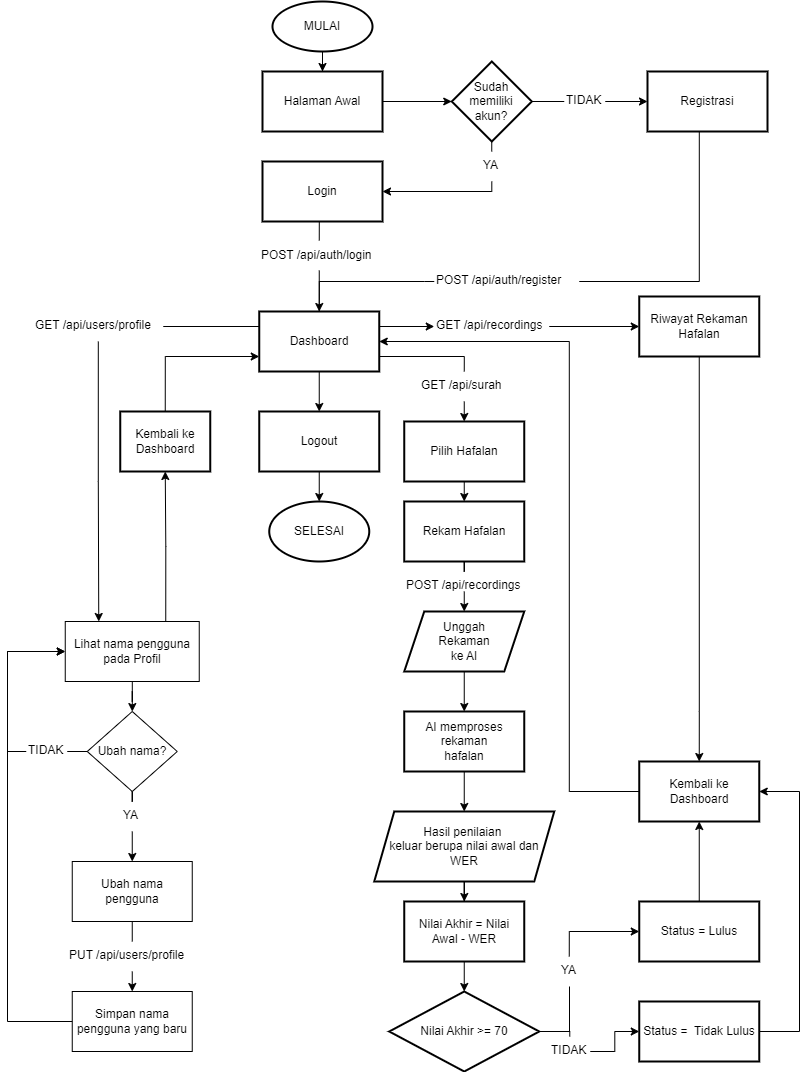

The diagram above was exported from draw.io. Its source (the exported page's mxGraphModel, read from the mxfile embedded in the PNG):
<mxGraphModel dx="959" dy="560" grid="1" gridSize="10" guides="1" tooltips="1" connect="1" arrows="1" fold="1" page="1" pageScale="1" pageWidth="850" pageHeight="1100" math="0" shadow="0">
  <root>
    <mxCell id="0" />
    <mxCell id="1" parent="0" />
    <mxCell id="8GYrxeTsjx4_WlC2TdFF-3" value="" style="edgeStyle=orthogonalEdgeStyle;rounded=0;orthogonalLoop=1;jettySize=auto;html=1;entryX=0.5;entryY=0;entryDx=0;entryDy=0;" parent="1" source="8GYrxeTsjx4_WlC2TdFF-1" target="99" edge="1">
      <mxGeometry relative="1" as="geometry" />
    </mxCell>
    <mxCell id="8GYrxeTsjx4_WlC2TdFF-1" value="MULAI" style="strokeWidth=2;html=1;shape=mxgraph.flowchart.start_1;whiteSpace=wrap;" parent="1" vertex="1">
      <mxGeometry x="275" y="10" width="100" height="50" as="geometry" />
    </mxCell>
    <mxCell id="17" style="edgeStyle=orthogonalEdgeStyle;rounded=0;html=1;entryX=0.5;entryY=0;entryDx=0;entryDy=0;exitX=0.5;exitY=1;exitDx=0;exitDy=0;endArrow=none;endFill=0;" parent="1" source="8GYrxeTsjx4_WlC2TdFF-2" edge="1">
      <mxGeometry relative="1" as="geometry">
        <mxPoint x="321.75" y="249" as="targetPoint" />
      </mxGeometry>
    </mxCell>
    <mxCell id="8GYrxeTsjx4_WlC2TdFF-2" value="Login" style="whiteSpace=wrap;html=1;strokeWidth=2;" parent="1" vertex="1">
      <mxGeometry x="265" y="170" width="120" height="60" as="geometry" />
    </mxCell>
    <mxCell id="8GYrxeTsjx4_WlC2TdFF-9" value="" style="edgeStyle=orthogonalEdgeStyle;rounded=0;orthogonalLoop=1;jettySize=auto;html=1;exitX=1;exitY=0.5;exitDx=0;exitDy=0;entryX=0;entryY=0.5;entryDx=0;entryDy=0;" parent="1" source="65" target="8GYrxeTsjx4_WlC2TdFF-8" edge="1">
      <mxGeometry relative="1" as="geometry" />
    </mxCell>
    <mxCell id="66" style="edgeStyle=orthogonalEdgeStyle;rounded=0;html=1;entryX=0;entryY=0.5;entryDx=0;entryDy=0;startArrow=none;startFill=0;endArrow=none;endFill=0;exitX=1;exitY=0.5;exitDx=0;exitDy=0;" parent="1" source="8GYrxeTsjx4_WlC2TdFF-4" target="65" edge="1">
      <mxGeometry relative="1" as="geometry">
        <mxPoint x="521.75" y="210" as="sourcePoint" />
      </mxGeometry>
    </mxCell>
    <mxCell id="76" style="edgeStyle=orthogonalEdgeStyle;rounded=0;html=1;entryX=0.5;entryY=0;entryDx=0;entryDy=0;startArrow=none;startFill=0;endArrow=none;endFill=0;exitX=0.5;exitY=1;exitDx=0;exitDy=0;" parent="1" source="8GYrxeTsjx4_WlC2TdFF-4" target="72" edge="1">
      <mxGeometry relative="1" as="geometry" />
    </mxCell>
    <mxCell id="8GYrxeTsjx4_WlC2TdFF-4" value="Sudah memiliki akun?" style="rhombus;whiteSpace=wrap;html=1;strokeWidth=2;" parent="1" vertex="1">
      <mxGeometry x="454.25" y="70" width="80" height="80" as="geometry" />
    </mxCell>
    <mxCell id="8GYrxeTsjx4_WlC2TdFF-18" style="edgeStyle=orthogonalEdgeStyle;rounded=0;orthogonalLoop=1;jettySize=auto;html=1;entryX=0.5;entryY=0;entryDx=0;entryDy=0;startArrow=none;exitX=0;exitY=0.5;exitDx=0;exitDy=0;" parent="1" source="8GYrxeTsjx4_WlC2TdFF-20" target="8GYrxeTsjx4_WlC2TdFF-10" edge="1">
      <mxGeometry relative="1" as="geometry">
        <mxPoint x="431.75" y="290" as="sourcePoint" />
        <mxPoint x="651.75" y="300" as="targetPoint" />
        <Array as="points">
          <mxPoint x="426.75" y="290" />
          <mxPoint x="321.75" y="290" />
        </Array>
      </mxGeometry>
    </mxCell>
    <mxCell id="8GYrxeTsjx4_WlC2TdFF-8" value="Registrasi" style="whiteSpace=wrap;html=1;strokeWidth=2;" parent="1" vertex="1">
      <mxGeometry x="650" y="80" width="120" height="60" as="geometry" />
    </mxCell>
    <mxCell id="22" style="edgeStyle=orthogonalEdgeStyle;rounded=0;html=1;entryX=0.5;entryY=0;entryDx=0;entryDy=0;endArrow=none;endFill=0;exitX=1;exitY=0.75;exitDx=0;exitDy=0;" parent="1" source="8GYrxeTsjx4_WlC2TdFF-10" target="21" edge="1">
      <mxGeometry relative="1" as="geometry" />
    </mxCell>
    <mxCell id="39" style="edgeStyle=orthogonalEdgeStyle;rounded=0;html=1;entryX=0;entryY=0.5;entryDx=0;entryDy=0;startArrow=none;startFill=0;endArrow=classic;endFill=1;exitX=1;exitY=0.25;exitDx=0;exitDy=0;" parent="1" source="8GYrxeTsjx4_WlC2TdFF-10" target="38" edge="1">
      <mxGeometry relative="1" as="geometry" />
    </mxCell>
    <mxCell id="52" style="edgeStyle=orthogonalEdgeStyle;rounded=0;html=1;entryX=0.5;entryY=0;entryDx=0;entryDy=0;startArrow=none;startFill=0;endArrow=classic;endFill=1;" parent="1" source="8GYrxeTsjx4_WlC2TdFF-10" target="4" edge="1">
      <mxGeometry relative="1" as="geometry" />
    </mxCell>
    <mxCell id="93" style="edgeStyle=orthogonalEdgeStyle;rounded=0;html=1;exitX=0;exitY=0.25;exitDx=0;exitDy=0;entryX=1;entryY=0.5;entryDx=0;entryDy=0;endArrow=none;endFill=0;" edge="1" parent="1" source="8GYrxeTsjx4_WlC2TdFF-10" target="49">
      <mxGeometry relative="1" as="geometry" />
    </mxCell>
    <mxCell id="8GYrxeTsjx4_WlC2TdFF-10" value="Dashboard" style="whiteSpace=wrap;html=1;strokeWidth=2;" parent="1" vertex="1">
      <mxGeometry x="261.75" y="320" width="120" height="60" as="geometry" />
    </mxCell>
    <mxCell id="18" style="edgeStyle=orthogonalEdgeStyle;rounded=0;html=1;entryX=0.5;entryY=0;entryDx=0;entryDy=0;endArrow=none;endFill=0;" parent="1" target="8GYrxeTsjx4_WlC2TdFF-10" edge="1">
      <mxGeometry relative="1" as="geometry">
        <mxPoint x="321.75" y="279" as="sourcePoint" />
      </mxGeometry>
    </mxCell>
    <mxCell id="uesrFVZmRoZ6uTbdgzzE-5" style="edgeStyle=orthogonalEdgeStyle;rounded=0;orthogonalLoop=1;jettySize=auto;html=1;entryX=0.5;entryY=0;entryDx=0;entryDy=0;exitX=0.5;exitY=1;exitDx=0;exitDy=0;" parent="1" source="8GYrxeTsjx4_WlC2TdFF-21" target="uesrFVZmRoZ6uTbdgzzE-4" edge="1">
      <mxGeometry relative="1" as="geometry" />
    </mxCell>
    <mxCell id="8GYrxeTsjx4_WlC2TdFF-21" value="Pilih Hafalan" style="whiteSpace=wrap;html=1;strokeWidth=2;" parent="1" vertex="1">
      <mxGeometry x="406.75" y="430" width="120" height="60" as="geometry" />
    </mxCell>
    <mxCell id="uesrFVZmRoZ6uTbdgzzE-28" value="" style="edgeStyle=orthogonalEdgeStyle;rounded=0;orthogonalLoop=1;jettySize=auto;html=1;" parent="1" source="8GYrxeTsjx4_WlC2TdFF-26" target="uesrFVZmRoZ6uTbdgzzE-27" edge="1">
      <mxGeometry relative="1" as="geometry" />
    </mxCell>
    <mxCell id="95" style="edgeStyle=orthogonalEdgeStyle;rounded=0;html=1;entryX=0.5;entryY=1;entryDx=0;entryDy=0;exitX=0.75;exitY=0;exitDx=0;exitDy=0;" edge="1" parent="1" source="8GYrxeTsjx4_WlC2TdFF-26" target="91">
      <mxGeometry relative="1" as="geometry" />
    </mxCell>
    <mxCell id="8GYrxeTsjx4_WlC2TdFF-26" value="Lihat nama pengguna pada Profil" style="rounded=0;whiteSpace=wrap;html=1;" parent="1" vertex="1">
      <mxGeometry x="67.75" y="630" width="134" height="60" as="geometry" />
    </mxCell>
    <mxCell id="29" style="edgeStyle=orthogonalEdgeStyle;rounded=0;html=1;startArrow=none;startFill=0;endArrow=none;endFill=0;exitX=0.5;exitY=1;exitDx=0;exitDy=0;" parent="1" source="uesrFVZmRoZ6uTbdgzzE-4" target="27" edge="1">
      <mxGeometry relative="1" as="geometry" />
    </mxCell>
    <mxCell id="uesrFVZmRoZ6uTbdgzzE-4" value="Rekam Hafalan" style="whiteSpace=wrap;html=1;strokeWidth=2;" parent="1" vertex="1">
      <mxGeometry x="406.75" y="510" width="120" height="60" as="geometry" />
    </mxCell>
    <mxCell id="uesrFVZmRoZ6uTbdgzzE-18" value="" style="edgeStyle=orthogonalEdgeStyle;rounded=0;orthogonalLoop=1;jettySize=auto;html=1;" parent="1" source="uesrFVZmRoZ6uTbdgzzE-11" target="uesrFVZmRoZ6uTbdgzzE-17" edge="1">
      <mxGeometry relative="1" as="geometry" />
    </mxCell>
    <mxCell id="uesrFVZmRoZ6uTbdgzzE-11" value="AI memproses rekaman&lt;br&gt;hafalan" style="whiteSpace=wrap;html=1;strokeWidth=2;" parent="1" vertex="1">
      <mxGeometry x="406.75" y="720" width="120" height="60" as="geometry" />
    </mxCell>
    <mxCell id="3A_A3IRJESycu6nVLtCw-4" value="" style="edgeStyle=orthogonalEdgeStyle;rounded=0;orthogonalLoop=1;jettySize=auto;html=1;" parent="1" source="uesrFVZmRoZ6uTbdgzzE-17" target="3A_A3IRJESycu6nVLtCw-3" edge="1">
      <mxGeometry relative="1" as="geometry" />
    </mxCell>
    <mxCell id="uesrFVZmRoZ6uTbdgzzE-17" value="Hasil penilaian&amp;nbsp;&lt;div&gt;keluar berupa nilai awal dan WER&lt;/div&gt;" style="shape=parallelogram;perimeter=parallelogramPerimeter;whiteSpace=wrap;html=1;fixedSize=1;strokeWidth=2;" parent="1" vertex="1">
      <mxGeometry x="376.75" y="820" width="180" height="70" as="geometry" />
    </mxCell>
    <mxCell id="uesrFVZmRoZ6uTbdgzzE-22" style="edgeStyle=orthogonalEdgeStyle;rounded=0;orthogonalLoop=1;jettySize=auto;html=1;entryX=0.5;entryY=0;entryDx=0;entryDy=0;" parent="1" source="uesrFVZmRoZ6uTbdgzzE-20" target="uesrFVZmRoZ6uTbdgzzE-11" edge="1">
      <mxGeometry relative="1" as="geometry" />
    </mxCell>
    <mxCell id="uesrFVZmRoZ6uTbdgzzE-20" value="Unggah &lt;br&gt;Rekaman&lt;br&gt;ke AI" style="shape=parallelogram;perimeter=parallelogramPerimeter;whiteSpace=wrap;html=1;fixedSize=1;strokeWidth=2;" parent="1" vertex="1">
      <mxGeometry x="406.75" y="620" width="120" height="60" as="geometry" />
    </mxCell>
    <mxCell id="67" style="edgeStyle=orthogonalEdgeStyle;rounded=0;html=1;exitX=0;exitY=0.5;exitDx=0;exitDy=0;entryX=1;entryY=0.5;entryDx=0;entryDy=0;startArrow=none;startFill=0;endArrow=none;endFill=0;" parent="1" source="uesrFVZmRoZ6uTbdgzzE-27" target="63" edge="1">
      <mxGeometry relative="1" as="geometry" />
    </mxCell>
    <mxCell id="71" style="edgeStyle=orthogonalEdgeStyle;rounded=0;html=1;startArrow=none;startFill=0;endArrow=none;endFill=0;" parent="1" source="uesrFVZmRoZ6uTbdgzzE-27" target="70" edge="1">
      <mxGeometry relative="1" as="geometry" />
    </mxCell>
    <mxCell id="uesrFVZmRoZ6uTbdgzzE-27" value="Ubah nama?" style="rhombus;whiteSpace=wrap;html=1;rounded=0;" parent="1" vertex="1">
      <mxGeometry x="89.75" y="720" width="90" height="80" as="geometry" />
    </mxCell>
    <mxCell id="56" style="edgeStyle=orthogonalEdgeStyle;rounded=0;html=1;entryX=0.5;entryY=0;entryDx=0;entryDy=0;startArrow=none;startFill=0;endArrow=none;endFill=0;" parent="1" source="uesrFVZmRoZ6uTbdgzzE-29" target="55" edge="1">
      <mxGeometry relative="1" as="geometry" />
    </mxCell>
    <mxCell id="uesrFVZmRoZ6uTbdgzzE-29" value="Ubah nama pengguna" style="whiteSpace=wrap;html=1;rounded=0;" parent="1" vertex="1">
      <mxGeometry x="74.75" y="870" width="120" height="60" as="geometry" />
    </mxCell>
    <mxCell id="51" style="edgeStyle=orthogonalEdgeStyle;rounded=0;html=1;exitX=0.5;exitY=1;exitDx=0;exitDy=0;entryX=0.5;entryY=0;entryDx=0;entryDy=0;startArrow=none;startFill=0;endArrow=classic;endFill=1;" parent="1" source="3A_A3IRJESycu6nVLtCw-3" target="24" edge="1">
      <mxGeometry relative="1" as="geometry" />
    </mxCell>
    <mxCell id="3A_A3IRJESycu6nVLtCw-3" value="Nilai Akhir = Nilai Awal - WER" style="whiteSpace=wrap;html=1;strokeWidth=2;" parent="1" vertex="1">
      <mxGeometry x="406.75" y="910" width="120" height="60" as="geometry" />
    </mxCell>
    <mxCell id="7" style="edgeStyle=none;html=1;entryX=0.5;entryY=0;entryDx=0;entryDy=0;entryPerimeter=0;" parent="1" source="4" target="6" edge="1">
      <mxGeometry relative="1" as="geometry" />
    </mxCell>
    <mxCell id="4" value="Logout" style="whiteSpace=wrap;html=1;strokeWidth=2;" parent="1" vertex="1">
      <mxGeometry x="261.75" y="420" width="120" height="60" as="geometry" />
    </mxCell>
    <mxCell id="6" value="SELESAI" style="strokeWidth=2;html=1;shape=mxgraph.flowchart.start_1;whiteSpace=wrap;" parent="1" vertex="1">
      <mxGeometry x="271.75" y="510" width="100" height="60" as="geometry" />
    </mxCell>
    <mxCell id="8" value="Simpan nama pengguna yang baru" style="whiteSpace=wrap;html=1;rounded=0;" parent="1" vertex="1">
      <mxGeometry x="74.75" y="1000" width="120" height="60" as="geometry" />
    </mxCell>
    <mxCell id="13" style="edgeStyle=orthogonalEdgeStyle;rounded=0;orthogonalLoop=1;jettySize=auto;html=1;exitX=0;exitY=0.5;exitDx=0;exitDy=0;entryX=0;entryY=0.5;entryDx=0;entryDy=0;" parent="1" source="8" target="8GYrxeTsjx4_WlC2TdFF-26" edge="1">
      <mxGeometry relative="1" as="geometry">
        <mxPoint x="60" y="670" as="targetPoint" />
        <Array as="points">
          <mxPoint x="10" y="1030" />
          <mxPoint x="10" y="660" />
        </Array>
        <mxPoint x="199" y="895" as="sourcePoint" />
      </mxGeometry>
    </mxCell>
    <mxCell id="16" value="" style="edgeStyle=orthogonalEdgeStyle;rounded=0;orthogonalLoop=1;jettySize=auto;html=1;endArrow=none;exitX=0.5;exitY=1;exitDx=0;exitDy=0;" parent="1" source="8GYrxeTsjx4_WlC2TdFF-8" edge="1">
      <mxGeometry relative="1" as="geometry">
        <mxPoint x="636.75" y="240" as="sourcePoint" />
        <mxPoint x="581.75" y="290" as="targetPoint" />
        <Array as="points">
          <mxPoint x="701.75" y="290" />
        </Array>
      </mxGeometry>
    </mxCell>
    <mxCell id="8GYrxeTsjx4_WlC2TdFF-20" value="POST /api/auth/register" style="text;whiteSpace=wrap;html=1;" parent="1" vertex="1">
      <mxGeometry x="436.75" y="275" width="130" height="30" as="geometry" />
    </mxCell>
    <mxCell id="20" value="POST /api/auth/login" style="text;whiteSpace=wrap;html=1;" parent="1" vertex="1">
      <mxGeometry x="261.75" y="250" width="120" height="30" as="geometry" />
    </mxCell>
    <mxCell id="23" style="edgeStyle=orthogonalEdgeStyle;rounded=0;html=1;entryX=0.5;entryY=0;entryDx=0;entryDy=0;endArrow=classic;endFill=1;startArrow=none;startFill=0;" parent="1" source="21" target="8GYrxeTsjx4_WlC2TdFF-21" edge="1">
      <mxGeometry relative="1" as="geometry" />
    </mxCell>
    <mxCell id="21" value="GET /api/surah" style="text;whiteSpace=wrap;html=1;" parent="1" vertex="1">
      <mxGeometry x="421.75" y="380" width="90" height="30" as="geometry" />
    </mxCell>
    <mxCell id="69" style="edgeStyle=orthogonalEdgeStyle;rounded=0;html=1;exitX=1;exitY=0.5;exitDx=0;exitDy=0;entryX=0.5;entryY=0;entryDx=0;entryDy=0;startArrow=none;startFill=0;endArrow=none;endFill=0;" parent="1" source="24" target="68" edge="1">
      <mxGeometry relative="1" as="geometry">
        <Array as="points">
          <mxPoint x="572.75" y="1040" />
        </Array>
      </mxGeometry>
    </mxCell>
    <mxCell id="78" style="edgeStyle=orthogonalEdgeStyle;rounded=0;html=1;entryX=0.5;entryY=1;entryDx=0;entryDy=0;startArrow=none;startFill=0;endArrow=none;endFill=0;" parent="1" edge="1">
      <mxGeometry relative="1" as="geometry">
        <mxPoint x="536.75" y="1040" as="sourcePoint" />
        <mxPoint x="572" y="995" as="targetPoint" />
      </mxGeometry>
    </mxCell>
    <mxCell id="24" value="Nilai Akhir &amp;gt;= 70" style="rhombus;whiteSpace=wrap;html=1;strokeWidth=2;" parent="1" vertex="1">
      <mxGeometry x="391.75" y="1000" width="150" height="80" as="geometry" />
    </mxCell>
    <mxCell id="28" style="edgeStyle=orthogonalEdgeStyle;rounded=0;html=1;startArrow=none;startFill=0;endArrow=classic;endFill=1;" parent="1" target="uesrFVZmRoZ6uTbdgzzE-20" edge="1">
      <mxGeometry relative="1" as="geometry">
        <mxPoint x="466.75" y="600" as="sourcePoint" />
      </mxGeometry>
    </mxCell>
    <mxCell id="27" value="POST /api/recordings" style="text;whiteSpace=wrap;html=1;" parent="1" vertex="1">
      <mxGeometry x="406.75" y="580" width="120" height="30" as="geometry" />
    </mxCell>
    <mxCell id="83" value="" style="edgeStyle=none;html=1;" edge="1" parent="1" source="30" target="82">
      <mxGeometry relative="1" as="geometry" />
    </mxCell>
    <mxCell id="30" value="Status = Lulus" style="whiteSpace=wrap;html=1;strokeWidth=2;" parent="1" vertex="1">
      <mxGeometry x="641.75" y="910" width="120" height="60" as="geometry" />
    </mxCell>
    <mxCell id="85" style="edgeStyle=orthogonalEdgeStyle;html=1;entryX=1;entryY=0.5;entryDx=0;entryDy=0;rounded=0;exitX=1;exitY=0.5;exitDx=0;exitDy=0;" edge="1" parent="1" source="32" target="82">
      <mxGeometry relative="1" as="geometry">
        <Array as="points">
          <mxPoint x="802" y="1040" />
          <mxPoint x="802" y="800" />
        </Array>
      </mxGeometry>
    </mxCell>
    <mxCell id="32" value="Status =&amp;nbsp; Tidak Lulus" style="whiteSpace=wrap;html=1;strokeWidth=2;" parent="1" vertex="1">
      <mxGeometry x="641.75" y="1010" width="120" height="60" as="geometry" />
    </mxCell>
    <mxCell id="86" style="edgeStyle=orthogonalEdgeStyle;rounded=0;html=1;entryX=0.5;entryY=0;entryDx=0;entryDy=0;exitX=0.5;exitY=1;exitDx=0;exitDy=0;" edge="1" parent="1" source="35" target="82">
      <mxGeometry relative="1" as="geometry">
        <Array as="points">
          <mxPoint x="702" y="720" />
          <mxPoint x="702" y="720" />
        </Array>
      </mxGeometry>
    </mxCell>
    <mxCell id="35" value="Riwayat Rekaman Hafalan" style="whiteSpace=wrap;html=1;strokeWidth=2;" parent="1" vertex="1">
      <mxGeometry x="641.75" y="305" width="120" height="60" as="geometry" />
    </mxCell>
    <mxCell id="40" style="edgeStyle=orthogonalEdgeStyle;rounded=0;html=1;startArrow=none;startFill=0;endArrow=classic;endFill=1;entryX=0;entryY=0.5;entryDx=0;entryDy=0;" parent="1" source="38" target="35" edge="1">
      <mxGeometry relative="1" as="geometry" />
    </mxCell>
    <mxCell id="38" value="GET /api/recordings" style="text;whiteSpace=wrap;html=1;" parent="1" vertex="1">
      <mxGeometry x="436.75" y="320" width="115" height="30" as="geometry" />
    </mxCell>
    <mxCell id="94" style="edgeStyle=orthogonalEdgeStyle;rounded=0;html=1;entryX=0.25;entryY=0;entryDx=0;entryDy=0;" edge="1" parent="1" source="49" target="8GYrxeTsjx4_WlC2TdFF-26">
      <mxGeometry relative="1" as="geometry" />
    </mxCell>
    <mxCell id="49" value="GET /api/users/profile" style="text;whiteSpace=wrap;html=1;" parent="1" vertex="1">
      <mxGeometry x="35.75" y="320" width="130" height="30" as="geometry" />
    </mxCell>
    <mxCell id="57" style="edgeStyle=orthogonalEdgeStyle;rounded=0;html=1;entryX=0.5;entryY=0;entryDx=0;entryDy=0;startArrow=none;startFill=0;endArrow=classic;endFill=1;" parent="1" source="55" target="8" edge="1">
      <mxGeometry relative="1" as="geometry" />
    </mxCell>
    <mxCell id="55" value="PUT /api/users/profile" style="text;whiteSpace=wrap;html=1;" parent="1" vertex="1">
      <mxGeometry x="69.75" y="950" width="130" height="30" as="geometry" />
    </mxCell>
    <mxCell id="64" style="edgeStyle=orthogonalEdgeStyle;rounded=0;html=1;startArrow=none;startFill=0;endArrow=classic;endFill=1;entryX=0;entryY=0.5;entryDx=0;entryDy=0;" parent="1" source="63" target="8GYrxeTsjx4_WlC2TdFF-26" edge="1">
      <mxGeometry relative="1" as="geometry">
        <Array as="points">
          <mxPoint x="10" y="760" />
          <mxPoint x="10" y="660" />
        </Array>
        <mxPoint x="70" y="630" as="targetPoint" />
      </mxGeometry>
    </mxCell>
    <mxCell id="63" value="TIDAK" style="text;whiteSpace=wrap;html=1;" parent="1" vertex="1">
      <mxGeometry x="28.75" y="745" width="41" height="30" as="geometry" />
    </mxCell>
    <mxCell id="65" value="TIDAK" style="text;whiteSpace=wrap;html=1;" parent="1" vertex="1">
      <mxGeometry x="566.75" y="95" width="41" height="30" as="geometry" />
    </mxCell>
    <mxCell id="90" style="edgeStyle=orthogonalEdgeStyle;rounded=0;html=1;entryX=0;entryY=0.5;entryDx=0;entryDy=0;" edge="1" parent="1" source="68" target="32">
      <mxGeometry relative="1" as="geometry" />
    </mxCell>
    <mxCell id="68" value="TIDAK" style="text;whiteSpace=wrap;html=1;" parent="1" vertex="1">
      <mxGeometry x="551.75" y="1045" width="41" height="30" as="geometry" />
    </mxCell>
    <mxCell id="79" style="edgeStyle=orthogonalEdgeStyle;rounded=0;html=1;entryX=0.5;entryY=0;entryDx=0;entryDy=0;startArrow=none;startFill=0;endArrow=classic;endFill=1;" parent="1" source="70" target="uesrFVZmRoZ6uTbdgzzE-29" edge="1">
      <mxGeometry relative="1" as="geometry" />
    </mxCell>
    <mxCell id="70" value="YA" style="text;whiteSpace=wrap;html=1;" parent="1" vertex="1">
      <mxGeometry x="123.75" y="810" width="22" height="30" as="geometry" />
    </mxCell>
    <mxCell id="97" style="edgeStyle=orthogonalEdgeStyle;rounded=0;html=1;endArrow=classic;endFill=1;entryX=1;entryY=0.5;entryDx=0;entryDy=0;" edge="1" parent="1" source="72" target="8GYrxeTsjx4_WlC2TdFF-2">
      <mxGeometry relative="1" as="geometry">
        <mxPoint x="320" y="105" as="targetPoint" />
        <Array as="points">
          <mxPoint x="494" y="200" />
        </Array>
      </mxGeometry>
    </mxCell>
    <mxCell id="72" value="YA" style="text;whiteSpace=wrap;html=1;" parent="1" vertex="1">
      <mxGeometry x="484" y="160" width="20.5" height="30" as="geometry" />
    </mxCell>
    <mxCell id="80" style="edgeStyle=orthogonalEdgeStyle;rounded=0;html=1;entryX=0;entryY=0.5;entryDx=0;entryDy=0;startArrow=none;startFill=0;endArrow=classic;endFill=1;exitX=0.5;exitY=0;exitDx=0;exitDy=0;" parent="1" source="77" target="30" edge="1">
      <mxGeometry relative="1" as="geometry" />
    </mxCell>
    <mxCell id="77" value="YA" style="text;whiteSpace=wrap;html=1;" parent="1" vertex="1">
      <mxGeometry x="561.5" y="965" width="20.5" height="30" as="geometry" />
    </mxCell>
    <mxCell id="87" style="edgeStyle=orthogonalEdgeStyle;rounded=0;html=1;entryX=1;entryY=0.5;entryDx=0;entryDy=0;" edge="1" parent="1" source="82" target="8GYrxeTsjx4_WlC2TdFF-10">
      <mxGeometry relative="1" as="geometry">
        <Array as="points">
          <mxPoint x="571.75" y="800" />
          <mxPoint x="571.75" y="350" />
        </Array>
      </mxGeometry>
    </mxCell>
    <mxCell id="82" value="Kembali ke Dashboard" style="whiteSpace=wrap;html=1;strokeWidth=2;" vertex="1" parent="1">
      <mxGeometry x="641.75" y="770" width="120" height="60" as="geometry" />
    </mxCell>
    <mxCell id="96" style="edgeStyle=orthogonalEdgeStyle;rounded=0;html=1;entryX=0;entryY=0.75;entryDx=0;entryDy=0;exitX=0.5;exitY=0;exitDx=0;exitDy=0;" edge="1" parent="1" source="91" target="8GYrxeTsjx4_WlC2TdFF-10">
      <mxGeometry relative="1" as="geometry" />
    </mxCell>
    <mxCell id="91" value="Kembali ke Dashboard" style="whiteSpace=wrap;html=1;strokeWidth=2;" vertex="1" parent="1">
      <mxGeometry x="122.75" y="420" width="90" height="60" as="geometry" />
    </mxCell>
    <mxCell id="101" style="edgeStyle=orthogonalEdgeStyle;rounded=0;html=1;entryX=0;entryY=0.5;entryDx=0;entryDy=0;endArrow=classic;endFill=1;" edge="1" parent="1" source="99" target="8GYrxeTsjx4_WlC2TdFF-4">
      <mxGeometry relative="1" as="geometry" />
    </mxCell>
    <mxCell id="99" value="Halaman Awal" style="whiteSpace=wrap;html=1;strokeWidth=2;" vertex="1" parent="1">
      <mxGeometry x="265" y="80" width="120" height="60" as="geometry" />
    </mxCell>
  </root>
</mxGraphModel>